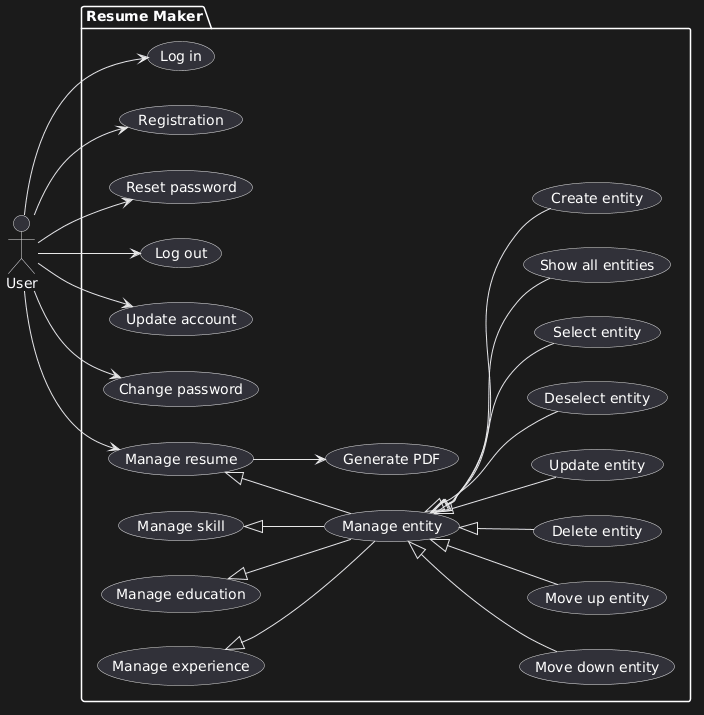

The diagram above was rendered by PlantUML. Its source (embedded in the PNG):
@startuml
left to right direction

actor "User" as User

package "Resume Maker" {
  usecase "Move down entity" as MoveDownEntity
  usecase "Move up entity" as MoveUpEntity
  usecase "Delete entity" as DeleteEntity
  usecase "Update entity" as UpdateEntity
  usecase "Deselect entity" as DeselectEntity
  usecase "Select entity" as SelectEntity
  usecase "Show all entities" as ShowAllEntities
  usecase "Create entity" as CreateEntity
  usecase "Manage entity" as ManageEntity
  usecase "Generate PDF" as GeneratePDF
  usecase "Manage experience" as ManageExperience
  usecase "Manage education" as ManageEducation
  usecase "Manage skill" as ManageSkill
  usecase "Manage resume" as ManageResume
  usecase "Change password" as ChangePassword
  usecase "Update account" as UpdateAccount
  usecase "Log out" as LogOut
  usecase "Reset password" as ResetPassword
  usecase "Registration" as Registration
  usecase "Log in" as LogIn
}

User --> ManageResume
User --> ChangePassword
User --> UpdateAccount
User --> LogOut
User --> ResetPassword
User --> Registration
User --> LogIn

ManageResume <|-- ManageEntity
ManageSkill <|-- ManageEntity
ManageEducation <|-- ManageEntity
ManageExperience <|-- ManageEntity

ManageResume --> GeneratePDF

ManageEntity <|-- MoveDownEntity
ManageEntity <|-- MoveUpEntity
ManageEntity <|-- DeleteEntity
ManageEntity <|-- UpdateEntity
ManageEntity <|-- DeselectEntity
ManageEntity <|-- SelectEntity
ManageEntity <|-- ShowAllEntities
ManageEntity <|-- CreateEntity
@enduml